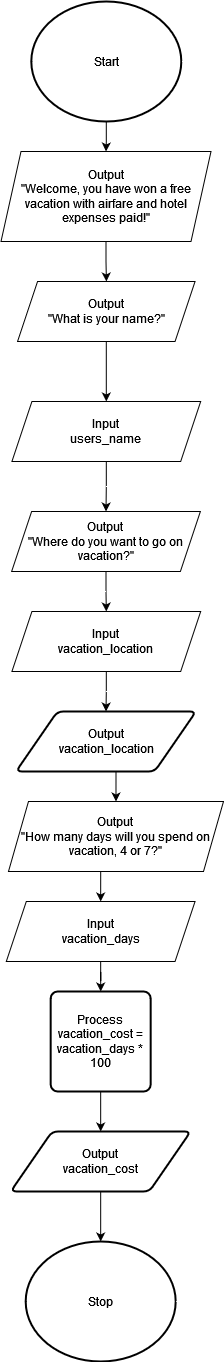

The diagram above was exported from draw.io. Its source (the exported page's mxGraphModel, read from the mxfile embedded in the PNG):
<mxGraphModel dx="1422" dy="2041" grid="1" gridSize="10" guides="1" tooltips="1" connect="1" arrows="1" fold="1" page="1" pageScale="1" pageWidth="827" pageHeight="1169" math="0" shadow="0">
  <root>
    <mxCell id="WIyWlLk6GJQsqaUBKTNV-0" />
    <mxCell id="WIyWlLk6GJQsqaUBKTNV-1" parent="WIyWlLk6GJQsqaUBKTNV-0" />
    <mxCell id="PXsVS5Qs2Ie4otSX7R98-1" style="edgeStyle=orthogonalEdgeStyle;rounded=0;orthogonalLoop=1;jettySize=auto;html=1;exitX=0.5;exitY=1;exitDx=0;exitDy=0;exitPerimeter=0;" parent="WIyWlLk6GJQsqaUBKTNV-1" source="sa-23GT5FveTqSx4fUY1-0" target="PXsVS5Qs2Ie4otSX7R98-0" edge="1">
      <mxGeometry relative="1" as="geometry" />
    </mxCell>
    <mxCell id="sa-23GT5FveTqSx4fUY1-0" value="&lt;div&gt;Start&lt;/div&gt;" style="strokeWidth=2;html=1;shape=mxgraph.flowchart.start_1;whiteSpace=wrap;" parent="WIyWlLk6GJQsqaUBKTNV-1" vertex="1">
      <mxGeometry x="57.8" y="-330" width="150" height="120" as="geometry" />
    </mxCell>
    <mxCell id="sa-23GT5FveTqSx4fUY1-6" style="edgeStyle=orthogonalEdgeStyle;rounded=0;orthogonalLoop=1;jettySize=auto;html=1;exitX=0.5;exitY=1;exitDx=0;exitDy=0;entryX=0.5;entryY=0;entryDx=0;entryDy=0;" parent="WIyWlLk6GJQsqaUBKTNV-1" source="sa-23GT5FveTqSx4fUY1-2" target="sa-23GT5FveTqSx4fUY1-5" edge="1">
      <mxGeometry relative="1" as="geometry" />
    </mxCell>
    <mxCell id="sa-23GT5FveTqSx4fUY1-2" value="Output&lt;br&gt;&quot;What is your name?&quot;" style="shape=parallelogram;perimeter=parallelogramPerimeter;whiteSpace=wrap;html=1;fixedSize=1;" parent="WIyWlLk6GJQsqaUBKTNV-1" vertex="1">
      <mxGeometry x="44.05" y="-50" width="177.5" height="60" as="geometry" />
    </mxCell>
    <mxCell id="PXsVS5Qs2Ie4otSX7R98-19" style="edgeStyle=orthogonalEdgeStyle;rounded=0;orthogonalLoop=1;jettySize=auto;html=1;exitX=0.5;exitY=1;exitDx=0;exitDy=0;entryX=0.5;entryY=0;entryDx=0;entryDy=0;" parent="WIyWlLk6GJQsqaUBKTNV-1" source="sa-23GT5FveTqSx4fUY1-4" target="PXsVS5Qs2Ie4otSX7R98-10" edge="1">
      <mxGeometry relative="1" as="geometry" />
    </mxCell>
    <mxCell id="sa-23GT5FveTqSx4fUY1-4" value="Output&lt;br&gt;vacation_location" style="shape=parallelogram;html=1;strokeWidth=2;perimeter=parallelogramPerimeter;whiteSpace=wrap;rounded=1;arcSize=12;size=0.23;" parent="WIyWlLk6GJQsqaUBKTNV-1" vertex="1">
      <mxGeometry x="42.50000000000001" y="380" width="180" height="60" as="geometry" />
    </mxCell>
    <mxCell id="PXsVS5Qs2Ie4otSX7R98-7" style="edgeStyle=orthogonalEdgeStyle;rounded=0;orthogonalLoop=1;jettySize=auto;html=1;exitX=0.5;exitY=1;exitDx=0;exitDy=0;" parent="WIyWlLk6GJQsqaUBKTNV-1" source="sa-23GT5FveTqSx4fUY1-5" target="PXsVS5Qs2Ie4otSX7R98-6" edge="1">
      <mxGeometry relative="1" as="geometry" />
    </mxCell>
    <mxCell id="sa-23GT5FveTqSx4fUY1-5" value="&lt;div&gt;Input &lt;br&gt;&lt;/div&gt;&lt;div&gt;users_name&lt;/div&gt;" style="shape=parallelogram;perimeter=parallelogramPerimeter;whiteSpace=wrap;html=1;fixedSize=1;" parent="WIyWlLk6GJQsqaUBKTNV-1" vertex="1">
      <mxGeometry x="38.43" y="70" width="188.75" height="60" as="geometry" />
    </mxCell>
    <mxCell id="PXsVS5Qs2Ie4otSX7R98-27" style="edgeStyle=orthogonalEdgeStyle;rounded=0;orthogonalLoop=1;jettySize=auto;html=1;exitX=0.5;exitY=1;exitDx=0;exitDy=0;entryX=0.5;entryY=0;entryDx=0;entryDy=0;" parent="WIyWlLk6GJQsqaUBKTNV-1" source="sa-23GT5FveTqSx4fUY1-15" target="PXsVS5Qs2Ie4otSX7R98-25" edge="1">
      <mxGeometry relative="1" as="geometry" />
    </mxCell>
    <mxCell id="sa-23GT5FveTqSx4fUY1-15" value="Process&lt;br&gt;vacation_cost = vacation_days * 100" style="rounded=1;whiteSpace=wrap;html=1;absoluteArcSize=1;arcSize=14;strokeWidth=2;" parent="WIyWlLk6GJQsqaUBKTNV-1" vertex="1">
      <mxGeometry x="77.16999999999999" y="660" width="100" height="100" as="geometry" />
    </mxCell>
    <mxCell id="PXsVS5Qs2Ie4otSX7R98-2" style="edgeStyle=orthogonalEdgeStyle;rounded=0;orthogonalLoop=1;jettySize=auto;html=1;exitX=0.5;exitY=1;exitDx=0;exitDy=0;" parent="WIyWlLk6GJQsqaUBKTNV-1" source="PXsVS5Qs2Ie4otSX7R98-0" target="sa-23GT5FveTqSx4fUY1-2" edge="1">
      <mxGeometry relative="1" as="geometry" />
    </mxCell>
    <mxCell id="PXsVS5Qs2Ie4otSX7R98-0" value="&lt;div&gt;Output&lt;br&gt;&lt;/div&gt;&lt;div&gt;&quot;Welcome, you have won a free vacation with airfare and hotel expenses&amp;nbsp;paid!&quot;&lt;/div&gt;" style="shape=parallelogram;perimeter=parallelogramPerimeter;whiteSpace=wrap;html=1;fixedSize=1;" parent="WIyWlLk6GJQsqaUBKTNV-1" vertex="1">
      <mxGeometry x="27.50000000000001" y="-180" width="210" height="90" as="geometry" />
    </mxCell>
    <mxCell id="PXsVS5Qs2Ie4otSX7R98-9" style="edgeStyle=orthogonalEdgeStyle;rounded=0;orthogonalLoop=1;jettySize=auto;html=1;exitX=0.5;exitY=1;exitDx=0;exitDy=0;entryX=0.5;entryY=0;entryDx=0;entryDy=0;" parent="WIyWlLk6GJQsqaUBKTNV-1" source="PXsVS5Qs2Ie4otSX7R98-5" target="sa-23GT5FveTqSx4fUY1-4" edge="1">
      <mxGeometry relative="1" as="geometry" />
    </mxCell>
    <mxCell id="PXsVS5Qs2Ie4otSX7R98-5" value="&lt;div&gt;Input &lt;br&gt;&lt;/div&gt;&lt;div&gt;vacation_location&lt;/div&gt;" style="shape=parallelogram;perimeter=parallelogramPerimeter;whiteSpace=wrap;html=1;fixedSize=1;" parent="WIyWlLk6GJQsqaUBKTNV-1" vertex="1">
      <mxGeometry x="38.43000000000001" y="280" width="188.75" height="60" as="geometry" />
    </mxCell>
    <mxCell id="PXsVS5Qs2Ie4otSX7R98-8" style="edgeStyle=orthogonalEdgeStyle;rounded=0;orthogonalLoop=1;jettySize=auto;html=1;exitX=0.5;exitY=1;exitDx=0;exitDy=0;" parent="WIyWlLk6GJQsqaUBKTNV-1" source="PXsVS5Qs2Ie4otSX7R98-6" target="PXsVS5Qs2Ie4otSX7R98-5" edge="1">
      <mxGeometry relative="1" as="geometry" />
    </mxCell>
    <mxCell id="PXsVS5Qs2Ie4otSX7R98-6" value="Output&lt;br&gt;&quot;Where do you want to go on vacation?&quot;" style="shape=parallelogram;perimeter=parallelogramPerimeter;whiteSpace=wrap;html=1;fixedSize=1;" parent="WIyWlLk6GJQsqaUBKTNV-1" vertex="1">
      <mxGeometry x="38.12999999999999" y="180" width="188.75" height="60" as="geometry" />
    </mxCell>
    <mxCell id="PXsVS5Qs2Ie4otSX7R98-20" style="edgeStyle=orthogonalEdgeStyle;rounded=0;orthogonalLoop=1;jettySize=auto;html=1;exitX=0.5;exitY=1;exitDx=0;exitDy=0;entryX=0.5;entryY=0;entryDx=0;entryDy=0;" parent="WIyWlLk6GJQsqaUBKTNV-1" source="PXsVS5Qs2Ie4otSX7R98-10" target="PXsVS5Qs2Ie4otSX7R98-13" edge="1">
      <mxGeometry relative="1" as="geometry" />
    </mxCell>
    <mxCell id="PXsVS5Qs2Ie4otSX7R98-10" value="Output&lt;br&gt;&quot;How many days will you spend on vacation, 4 or 7?&quot;" style="shape=parallelogram;perimeter=parallelogramPerimeter;whiteSpace=wrap;html=1;fixedSize=1;" parent="WIyWlLk6GJQsqaUBKTNV-1" vertex="1">
      <mxGeometry x="34.98" y="470" width="215.02" height="70" as="geometry" />
    </mxCell>
    <mxCell id="PXsVS5Qs2Ie4otSX7R98-22" style="edgeStyle=orthogonalEdgeStyle;rounded=0;orthogonalLoop=1;jettySize=auto;html=1;exitX=0.5;exitY=1;exitDx=0;exitDy=0;" parent="WIyWlLk6GJQsqaUBKTNV-1" source="PXsVS5Qs2Ie4otSX7R98-13" target="sa-23GT5FveTqSx4fUY1-15" edge="1">
      <mxGeometry relative="1" as="geometry" />
    </mxCell>
    <mxCell id="PXsVS5Qs2Ie4otSX7R98-13" value="&lt;div&gt;Input &lt;br&gt;&lt;/div&gt;&lt;div&gt;vacation_days&lt;/div&gt;" style="shape=parallelogram;perimeter=parallelogramPerimeter;whiteSpace=wrap;html=1;fixedSize=1;" parent="WIyWlLk6GJQsqaUBKTNV-1" vertex="1">
      <mxGeometry x="32.800000000000004" y="570" width="188.75" height="60" as="geometry" />
    </mxCell>
    <mxCell id="RihyR7E5JS9wN_hsN-Z_-1" style="edgeStyle=orthogonalEdgeStyle;rounded=0;orthogonalLoop=1;jettySize=auto;html=1;exitX=0.5;exitY=1;exitDx=0;exitDy=0;" edge="1" parent="WIyWlLk6GJQsqaUBKTNV-1" source="PXsVS5Qs2Ie4otSX7R98-25" target="RihyR7E5JS9wN_hsN-Z_-0">
      <mxGeometry relative="1" as="geometry" />
    </mxCell>
    <mxCell id="PXsVS5Qs2Ie4otSX7R98-25" value="Output&lt;br&gt;vacation_cost" style="shape=parallelogram;html=1;strokeWidth=2;perimeter=parallelogramPerimeter;whiteSpace=wrap;rounded=1;arcSize=12;size=0.23;" parent="WIyWlLk6GJQsqaUBKTNV-1" vertex="1">
      <mxGeometry x="37.179999999999986" y="800" width="180" height="60" as="geometry" />
    </mxCell>
    <mxCell id="RihyR7E5JS9wN_hsN-Z_-0" value="&lt;div&gt;Stop&lt;/div&gt;" style="strokeWidth=2;html=1;shape=mxgraph.flowchart.start_1;whiteSpace=wrap;" vertex="1" parent="WIyWlLk6GJQsqaUBKTNV-1">
      <mxGeometry x="52.180000000000014" y="910" width="150" height="120" as="geometry" />
    </mxCell>
  </root>
</mxGraphModel>